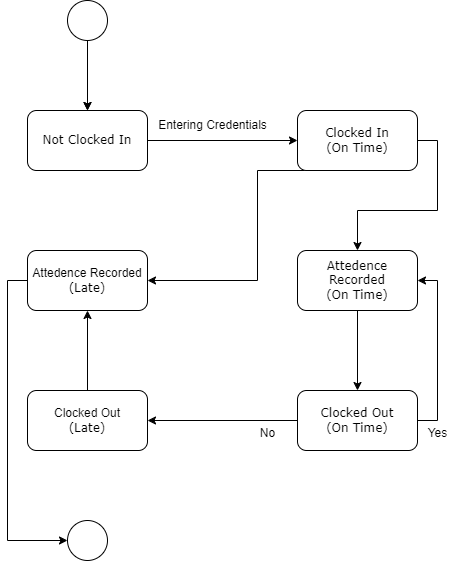

The diagram above was exported from draw.io. Its source (the exported page's mxGraphModel, read from the mxfile embedded in the PNG):
<mxGraphModel dx="2074" dy="1144" grid="1" gridSize="10" guides="1" tooltips="1" connect="1" arrows="1" fold="1" page="1" pageScale="1" pageWidth="850" pageHeight="1100" math="0" shadow="0">
  <root>
    <mxCell id="0" />
    <mxCell id="1" parent="0" />
    <mxCell id="2zvOswHHmdjSWWfMhc1k-1" value="" style="edgeStyle=orthogonalEdgeStyle;rounded=0;orthogonalLoop=1;jettySize=auto;html=1;" edge="1" parent="1" source="2zvOswHHmdjSWWfMhc1k-3">
      <mxGeometry relative="1" as="geometry">
        <mxPoint x="190" y="190" as="targetPoint" />
      </mxGeometry>
    </mxCell>
    <mxCell id="2zvOswHHmdjSWWfMhc1k-2" value="" style="edgeStyle=orthogonalEdgeStyle;rounded=0;orthogonalLoop=1;jettySize=auto;html=1;" edge="1" parent="1" source="2zvOswHHmdjSWWfMhc1k-3" target="2zvOswHHmdjSWWfMhc1k-5">
      <mxGeometry relative="1" as="geometry" />
    </mxCell>
    <mxCell id="2zvOswHHmdjSWWfMhc1k-3" value="" style="ellipse;whiteSpace=wrap;html=1;aspect=fixed;" vertex="1" parent="1">
      <mxGeometry x="170" y="80" width="40" height="40" as="geometry" />
    </mxCell>
    <mxCell id="2zvOswHHmdjSWWfMhc1k-4" value="" style="edgeStyle=orthogonalEdgeStyle;rounded=0;orthogonalLoop=1;jettySize=auto;html=1;" edge="1" parent="1" source="2zvOswHHmdjSWWfMhc1k-5" target="2zvOswHHmdjSWWfMhc1k-8">
      <mxGeometry relative="1" as="geometry" />
    </mxCell>
    <mxCell id="2zvOswHHmdjSWWfMhc1k-5" value="&lt;font face=&quot;Verdana&quot;&gt;Not Clocked In&lt;/font&gt;" style="rounded=1;whiteSpace=wrap;html=1;" vertex="1" parent="1">
      <mxGeometry x="130" y="190" width="120" height="60" as="geometry" />
    </mxCell>
    <mxCell id="2zvOswHHmdjSWWfMhc1k-6" value="" style="edgeStyle=orthogonalEdgeStyle;rounded=0;orthogonalLoop=1;jettySize=auto;html=1;exitX=1;exitY=0.5;exitDx=0;exitDy=0;" edge="1" parent="1" source="2zvOswHHmdjSWWfMhc1k-8" target="2zvOswHHmdjSWWfMhc1k-11">
      <mxGeometry relative="1" as="geometry" />
    </mxCell>
    <mxCell id="2zvOswHHmdjSWWfMhc1k-7" style="edgeStyle=orthogonalEdgeStyle;rounded=0;orthogonalLoop=1;jettySize=auto;html=1;exitX=0.5;exitY=1;exitDx=0;exitDy=0;entryX=1;entryY=0.5;entryDx=0;entryDy=0;" edge="1" parent="1" source="2zvOswHHmdjSWWfMhc1k-8" target="2zvOswHHmdjSWWfMhc1k-13">
      <mxGeometry relative="1" as="geometry">
        <Array as="points">
          <mxPoint x="360" y="250" />
          <mxPoint x="360" y="360" />
        </Array>
      </mxGeometry>
    </mxCell>
    <mxCell id="2zvOswHHmdjSWWfMhc1k-8" value="&lt;font face=&quot;Verdana&quot;&gt;Clocked In&lt;br&gt;(On Time)&lt;br&gt;&lt;/font&gt;" style="rounded=1;whiteSpace=wrap;html=1;" vertex="1" parent="1">
      <mxGeometry x="400" y="190" width="120" height="60" as="geometry" />
    </mxCell>
    <mxCell id="2zvOswHHmdjSWWfMhc1k-9" value="Entering Credentials" style="text;html=1;align=center;verticalAlign=middle;resizable=0;points=[];autosize=1;strokeColor=none;fillColor=none;" vertex="1" parent="1">
      <mxGeometry x="250" y="190" width="130" height="30" as="geometry" />
    </mxCell>
    <mxCell id="2zvOswHHmdjSWWfMhc1k-10" value="" style="edgeStyle=orthogonalEdgeStyle;rounded=0;orthogonalLoop=1;jettySize=auto;html=1;" edge="1" parent="1" source="2zvOswHHmdjSWWfMhc1k-11" target="2zvOswHHmdjSWWfMhc1k-16">
      <mxGeometry relative="1" as="geometry" />
    </mxCell>
    <mxCell id="2zvOswHHmdjSWWfMhc1k-11" value="&lt;font face=&quot;Verdana&quot;&gt;Attedence Recorded&lt;br&gt;(On Time)&lt;br&gt;&lt;/font&gt;" style="rounded=1;whiteSpace=wrap;html=1;" vertex="1" parent="1">
      <mxGeometry x="400" y="330" width="120" height="60" as="geometry" />
    </mxCell>
    <mxCell id="2zvOswHHmdjSWWfMhc1k-12" style="edgeStyle=orthogonalEdgeStyle;rounded=0;orthogonalLoop=1;jettySize=auto;html=1;exitX=0;exitY=0.5;exitDx=0;exitDy=0;entryX=0;entryY=0.5;entryDx=0;entryDy=0;" edge="1" parent="1" source="2zvOswHHmdjSWWfMhc1k-13" target="2zvOswHHmdjSWWfMhc1k-21">
      <mxGeometry relative="1" as="geometry" />
    </mxCell>
    <mxCell id="2zvOswHHmdjSWWfMhc1k-13" value="Attedence Recorded&lt;br style=&quot;border-color: var(--border-color); font-family: Verdana;&quot;&gt;&lt;span style=&quot;font-family: Verdana;&quot;&gt;(Late)&lt;/span&gt;" style="rounded=1;whiteSpace=wrap;html=1;" vertex="1" parent="1">
      <mxGeometry x="130" y="330" width="120" height="60" as="geometry" />
    </mxCell>
    <mxCell id="2zvOswHHmdjSWWfMhc1k-14" style="edgeStyle=orthogonalEdgeStyle;rounded=0;orthogonalLoop=1;jettySize=auto;html=1;exitX=1;exitY=0.5;exitDx=0;exitDy=0;entryX=1;entryY=0.5;entryDx=0;entryDy=0;" edge="1" parent="1" source="2zvOswHHmdjSWWfMhc1k-16" target="2zvOswHHmdjSWWfMhc1k-11">
      <mxGeometry relative="1" as="geometry" />
    </mxCell>
    <mxCell id="2zvOswHHmdjSWWfMhc1k-15" style="edgeStyle=orthogonalEdgeStyle;rounded=0;orthogonalLoop=1;jettySize=auto;html=1;exitX=0;exitY=0.5;exitDx=0;exitDy=0;entryX=1;entryY=0.5;entryDx=0;entryDy=0;" edge="1" parent="1" source="2zvOswHHmdjSWWfMhc1k-16" target="2zvOswHHmdjSWWfMhc1k-18">
      <mxGeometry relative="1" as="geometry" />
    </mxCell>
    <mxCell id="2zvOswHHmdjSWWfMhc1k-16" value="&lt;font face=&quot;Verdana&quot;&gt;Clocked Out&lt;br&gt;(On Time)&lt;/font&gt;" style="rounded=1;whiteSpace=wrap;html=1;" vertex="1" parent="1">
      <mxGeometry x="400" y="470" width="120" height="60" as="geometry" />
    </mxCell>
    <mxCell id="2zvOswHHmdjSWWfMhc1k-17" style="edgeStyle=orthogonalEdgeStyle;rounded=0;orthogonalLoop=1;jettySize=auto;html=1;exitX=0.5;exitY=0;exitDx=0;exitDy=0;entryX=0.5;entryY=1;entryDx=0;entryDy=0;" edge="1" parent="1" source="2zvOswHHmdjSWWfMhc1k-18" target="2zvOswHHmdjSWWfMhc1k-13">
      <mxGeometry relative="1" as="geometry" />
    </mxCell>
    <mxCell id="2zvOswHHmdjSWWfMhc1k-18" value="Clocked Out&lt;br style=&quot;border-color: var(--border-color); font-family: Verdana;&quot;&gt;&lt;span style=&quot;font-family: Verdana;&quot;&gt;(Late)&lt;/span&gt;" style="whiteSpace=wrap;html=1;rounded=1;" vertex="1" parent="1">
      <mxGeometry x="130" y="470" width="120" height="60" as="geometry" />
    </mxCell>
    <mxCell id="2zvOswHHmdjSWWfMhc1k-19" value="Yes" style="text;html=1;align=center;verticalAlign=middle;resizable=0;points=[];autosize=1;strokeColor=none;fillColor=none;" vertex="1" parent="1">
      <mxGeometry x="520" y="498" width="40" height="30" as="geometry" />
    </mxCell>
    <mxCell id="2zvOswHHmdjSWWfMhc1k-20" value="No" style="text;html=1;align=center;verticalAlign=middle;resizable=0;points=[];autosize=1;strokeColor=none;fillColor=none;" vertex="1" parent="1">
      <mxGeometry x="350" y="498" width="40" height="30" as="geometry" />
    </mxCell>
    <mxCell id="2zvOswHHmdjSWWfMhc1k-21" value="" style="ellipse;whiteSpace=wrap;html=1;aspect=fixed;" vertex="1" parent="1">
      <mxGeometry x="170" y="600" width="40" height="40" as="geometry" />
    </mxCell>
  </root>
</mxGraphModel>